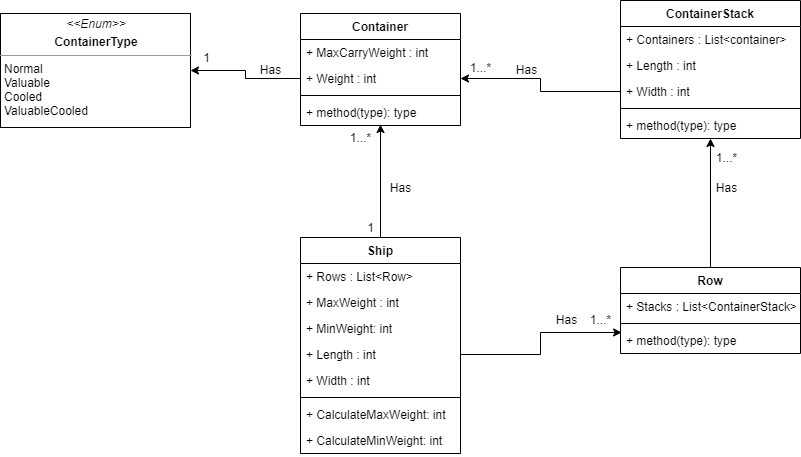

The diagram above was exported from draw.io. Its source (the exported page's mxGraphModel, read from the mxfile embedded in the PNG):
<mxGraphModel dx="1086" dy="806" grid="1" gridSize="10" guides="1" tooltips="1" connect="1" arrows="1" fold="1" page="1" pageScale="1" pageWidth="827" pageHeight="1169" math="0" shadow="0">
  <root>
    <mxCell id="WIyWlLk6GJQsqaUBKTNV-0" />
    <mxCell id="WIyWlLk6GJQsqaUBKTNV-1" parent="WIyWlLk6GJQsqaUBKTNV-0" />
    <mxCell id="W2reEakGiJr7FdycH-W3-0" value="Container" style="swimlane;fontStyle=1;align=center;verticalAlign=top;childLayout=stackLayout;horizontal=1;startSize=26;horizontalStack=0;resizeParent=1;resizeParentMax=0;resizeLast=0;collapsible=1;marginBottom=0;" parent="WIyWlLk6GJQsqaUBKTNV-1" vertex="1">
      <mxGeometry x="314" y="46" width="160" height="112" as="geometry" />
    </mxCell>
    <mxCell id="W2reEakGiJr7FdycH-W3-1" value="+ MaxCarryWeight : int" style="text;strokeColor=none;fillColor=none;align=left;verticalAlign=top;spacingLeft=4;spacingRight=4;overflow=hidden;rotatable=0;points=[[0,0.5],[1,0.5]];portConstraint=eastwest;" parent="W2reEakGiJr7FdycH-W3-0" vertex="1">
      <mxGeometry y="26" width="160" height="26" as="geometry" />
    </mxCell>
    <mxCell id="W2reEakGiJr7FdycH-W3-5" value="+ Weight : int" style="text;strokeColor=none;fillColor=none;align=left;verticalAlign=top;spacingLeft=4;spacingRight=4;overflow=hidden;rotatable=0;points=[[0,0.5],[1,0.5]];portConstraint=eastwest;" parent="W2reEakGiJr7FdycH-W3-0" vertex="1">
      <mxGeometry y="52" width="160" height="26" as="geometry" />
    </mxCell>
    <mxCell id="W2reEakGiJr7FdycH-W3-2" value="" style="line;strokeWidth=1;fillColor=none;align=left;verticalAlign=middle;spacingTop=-1;spacingLeft=3;spacingRight=3;rotatable=0;labelPosition=right;points=[];portConstraint=eastwest;" parent="W2reEakGiJr7FdycH-W3-0" vertex="1">
      <mxGeometry y="78" width="160" height="8" as="geometry" />
    </mxCell>
    <mxCell id="W2reEakGiJr7FdycH-W3-3" value="+ method(type): type" style="text;strokeColor=none;fillColor=none;align=left;verticalAlign=top;spacingLeft=4;spacingRight=4;overflow=hidden;rotatable=0;points=[[0,0.5],[1,0.5]];portConstraint=eastwest;" parent="W2reEakGiJr7FdycH-W3-0" vertex="1">
      <mxGeometry y="86" width="160" height="26" as="geometry" />
    </mxCell>
    <mxCell id="W2reEakGiJr7FdycH-W3-8" value="&lt;p style=&quot;margin: 0px ; margin-top: 4px ; text-align: center&quot;&gt;&lt;i&gt;&amp;lt;&amp;lt;Enum&amp;gt;&amp;gt;&lt;/i&gt;&lt;/p&gt;&lt;p style=&quot;margin: 0px ; margin-top: 4px ; text-align: center&quot;&gt;&lt;b&gt;ContainerType&lt;/b&gt;&lt;/p&gt;&lt;hr size=&quot;1&quot;&gt;&lt;p style=&quot;margin: 0px ; margin-left: 4px&quot;&gt;Normal&lt;/p&gt;&lt;p style=&quot;margin: 0px ; margin-left: 4px&quot;&gt;Valuable&lt;/p&gt;&lt;p style=&quot;margin: 0px ; margin-left: 4px&quot;&gt;Cooled&lt;/p&gt;&lt;p style=&quot;margin: 0px ; margin-left: 4px&quot;&gt;ValuableCooled&lt;/p&gt;" style="verticalAlign=top;align=left;overflow=fill;fontSize=12;fontFamily=Helvetica;html=1;" parent="WIyWlLk6GJQsqaUBKTNV-1" vertex="1">
      <mxGeometry x="14" y="46" width="190" height="114" as="geometry" />
    </mxCell>
    <mxCell id="W2reEakGiJr7FdycH-W3-9" style="edgeStyle=orthogonalEdgeStyle;rounded=0;orthogonalLoop=1;jettySize=auto;html=1;exitX=0;exitY=0.5;exitDx=0;exitDy=0;entryX=1;entryY=0.5;entryDx=0;entryDy=0;" parent="WIyWlLk6GJQsqaUBKTNV-1" source="W2reEakGiJr7FdycH-W3-5" target="W2reEakGiJr7FdycH-W3-8" edge="1">
      <mxGeometry relative="1" as="geometry" />
    </mxCell>
    <mxCell id="W2reEakGiJr7FdycH-W3-10" value="Has" style="text;html=1;align=center;verticalAlign=middle;resizable=0;points=[];autosize=1;" parent="WIyWlLk6GJQsqaUBKTNV-1" vertex="1">
      <mxGeometry x="264" y="92" width="40" height="20" as="geometry" />
    </mxCell>
    <mxCell id="W2reEakGiJr7FdycH-W3-17" style="edgeStyle=orthogonalEdgeStyle;rounded=0;orthogonalLoop=1;jettySize=auto;html=1;exitX=0.5;exitY=0;exitDx=0;exitDy=0;entryX=0.5;entryY=0.962;entryDx=0;entryDy=0;entryPerimeter=0;" parent="WIyWlLk6GJQsqaUBKTNV-1" source="W2reEakGiJr7FdycH-W3-11" target="W2reEakGiJr7FdycH-W3-3" edge="1">
      <mxGeometry relative="1" as="geometry" />
    </mxCell>
    <mxCell id="W2reEakGiJr7FdycH-W3-11" value="Ship" style="swimlane;fontStyle=1;align=center;verticalAlign=top;childLayout=stackLayout;horizontal=1;startSize=26;horizontalStack=0;resizeParent=1;resizeParentMax=0;resizeLast=0;collapsible=1;marginBottom=0;" parent="WIyWlLk6GJQsqaUBKTNV-1" vertex="1">
      <mxGeometry x="314" y="270" width="160" height="216" as="geometry" />
    </mxCell>
    <mxCell id="43xD2_B8G3Me4KHb2BTl-25" value="+ Rows : List&lt;Row&gt;" style="text;strokeColor=none;fillColor=none;align=left;verticalAlign=top;spacingLeft=4;spacingRight=4;overflow=hidden;rotatable=0;points=[[0,0.5],[1,0.5]];portConstraint=eastwest;" parent="W2reEakGiJr7FdycH-W3-11" vertex="1">
      <mxGeometry y="26" width="160" height="26" as="geometry" />
    </mxCell>
    <mxCell id="W2reEakGiJr7FdycH-W3-12" value="+ MaxWeight : int" style="text;strokeColor=none;fillColor=none;align=left;verticalAlign=top;spacingLeft=4;spacingRight=4;overflow=hidden;rotatable=0;points=[[0,0.5],[1,0.5]];portConstraint=eastwest;" parent="W2reEakGiJr7FdycH-W3-11" vertex="1">
      <mxGeometry y="52" width="160" height="26" as="geometry" />
    </mxCell>
    <mxCell id="43xD2_B8G3Me4KHb2BTl-30" value="+ MinWeight: int" style="text;strokeColor=none;fillColor=none;align=left;verticalAlign=top;spacingLeft=4;spacingRight=4;overflow=hidden;rotatable=0;points=[[0,0.5],[1,0.5]];portConstraint=eastwest;" parent="W2reEakGiJr7FdycH-W3-11" vertex="1">
      <mxGeometry y="78" width="160" height="26" as="geometry" />
    </mxCell>
    <mxCell id="W2reEakGiJr7FdycH-W3-15" value="+ Length : int" style="text;strokeColor=none;fillColor=none;align=left;verticalAlign=top;spacingLeft=4;spacingRight=4;overflow=hidden;rotatable=0;points=[[0,0.5],[1,0.5]];portConstraint=eastwest;" parent="W2reEakGiJr7FdycH-W3-11" vertex="1">
      <mxGeometry y="104" width="160" height="26" as="geometry" />
    </mxCell>
    <mxCell id="W2reEakGiJr7FdycH-W3-16" value="+ Width : int" style="text;strokeColor=none;fillColor=none;align=left;verticalAlign=top;spacingLeft=4;spacingRight=4;overflow=hidden;rotatable=0;points=[[0,0.5],[1,0.5]];portConstraint=eastwest;" parent="W2reEakGiJr7FdycH-W3-11" vertex="1">
      <mxGeometry y="130" width="160" height="26" as="geometry" />
    </mxCell>
    <mxCell id="W2reEakGiJr7FdycH-W3-13" value="" style="line;strokeWidth=1;fillColor=none;align=left;verticalAlign=middle;spacingTop=-1;spacingLeft=3;spacingRight=3;rotatable=0;labelPosition=right;points=[];portConstraint=eastwest;" parent="W2reEakGiJr7FdycH-W3-11" vertex="1">
      <mxGeometry y="156" width="160" height="8" as="geometry" />
    </mxCell>
    <mxCell id="W2reEakGiJr7FdycH-W3-14" value="+ CalculateMaxWeight: int" style="text;strokeColor=none;fillColor=none;align=left;verticalAlign=top;spacingLeft=4;spacingRight=4;overflow=hidden;rotatable=0;points=[[0,0.5],[1,0.5]];portConstraint=eastwest;" parent="W2reEakGiJr7FdycH-W3-11" vertex="1">
      <mxGeometry y="164" width="160" height="26" as="geometry" />
    </mxCell>
    <mxCell id="43xD2_B8G3Me4KHb2BTl-28" value="+ CalculateMinWeight: int" style="text;strokeColor=none;fillColor=none;align=left;verticalAlign=top;spacingLeft=4;spacingRight=4;overflow=hidden;rotatable=0;points=[[0,0.5],[1,0.5]];portConstraint=eastwest;" parent="W2reEakGiJr7FdycH-W3-11" vertex="1">
      <mxGeometry y="190" width="160" height="26" as="geometry" />
    </mxCell>
    <mxCell id="W2reEakGiJr7FdycH-W3-18" value="Has" style="text;html=1;align=center;verticalAlign=middle;resizable=0;points=[];autosize=1;" parent="WIyWlLk6GJQsqaUBKTNV-1" vertex="1">
      <mxGeometry x="394" y="210" width="40" height="20" as="geometry" />
    </mxCell>
    <mxCell id="W2reEakGiJr7FdycH-W3-19" value="1" style="text;html=1;align=center;verticalAlign=middle;resizable=0;points=[];autosize=1;" parent="WIyWlLk6GJQsqaUBKTNV-1" vertex="1">
      <mxGeometry x="374" y="250" width="20" height="20" as="geometry" />
    </mxCell>
    <mxCell id="W2reEakGiJr7FdycH-W3-20" value="1...*" style="text;html=1;align=center;verticalAlign=middle;resizable=0;points=[];autosize=1;" parent="WIyWlLk6GJQsqaUBKTNV-1" vertex="1">
      <mxGeometry x="354" y="160" width="40" height="20" as="geometry" />
    </mxCell>
    <mxCell id="W2reEakGiJr7FdycH-W3-21" value="1" style="text;html=1;align=center;verticalAlign=middle;resizable=0;points=[];autosize=1;" parent="WIyWlLk6GJQsqaUBKTNV-1" vertex="1">
      <mxGeometry x="210" y="80" width="20" height="20" as="geometry" />
    </mxCell>
    <mxCell id="43xD2_B8G3Me4KHb2BTl-21" style="edgeStyle=orthogonalEdgeStyle;rounded=0;orthogonalLoop=1;jettySize=auto;html=1;entryX=0.5;entryY=1;entryDx=0;entryDy=0;entryPerimeter=0;" parent="WIyWlLk6GJQsqaUBKTNV-1" source="43xD2_B8G3Me4KHb2BTl-0" target="43xD2_B8G3Me4KHb2BTl-11" edge="1">
      <mxGeometry relative="1" as="geometry" />
    </mxCell>
    <mxCell id="43xD2_B8G3Me4KHb2BTl-0" value="Row" style="swimlane;fontStyle=1;align=center;verticalAlign=top;childLayout=stackLayout;horizontal=1;startSize=26;horizontalStack=0;resizeParent=1;resizeParentMax=0;resizeLast=0;collapsible=1;marginBottom=0;" parent="WIyWlLk6GJQsqaUBKTNV-1" vertex="1">
      <mxGeometry x="634" y="300" width="180" height="86" as="geometry" />
    </mxCell>
    <mxCell id="43xD2_B8G3Me4KHb2BTl-1" value="+ Stacks : List&lt;ContainerStack&gt;" style="text;strokeColor=none;fillColor=none;align=left;verticalAlign=top;spacingLeft=4;spacingRight=4;overflow=hidden;rotatable=0;points=[[0,0.5],[1,0.5]];portConstraint=eastwest;" parent="43xD2_B8G3Me4KHb2BTl-0" vertex="1">
      <mxGeometry y="26" width="180" height="26" as="geometry" />
    </mxCell>
    <mxCell id="43xD2_B8G3Me4KHb2BTl-4" value="" style="line;strokeWidth=1;fillColor=none;align=left;verticalAlign=middle;spacingTop=-1;spacingLeft=3;spacingRight=3;rotatable=0;labelPosition=right;points=[];portConstraint=eastwest;" parent="43xD2_B8G3Me4KHb2BTl-0" vertex="1">
      <mxGeometry y="52" width="180" height="8" as="geometry" />
    </mxCell>
    <mxCell id="43xD2_B8G3Me4KHb2BTl-5" value="+ method(type): type" style="text;strokeColor=none;fillColor=none;align=left;verticalAlign=top;spacingLeft=4;spacingRight=4;overflow=hidden;rotatable=0;points=[[0,0.5],[1,0.5]];portConstraint=eastwest;" parent="43xD2_B8G3Me4KHb2BTl-0" vertex="1">
      <mxGeometry y="60" width="180" height="26" as="geometry" />
    </mxCell>
    <mxCell id="43xD2_B8G3Me4KHb2BTl-6" value="ContainerStack" style="swimlane;fontStyle=1;align=center;verticalAlign=top;childLayout=stackLayout;horizontal=1;startSize=26;horizontalStack=0;resizeParent=1;resizeParentMax=0;resizeLast=0;collapsible=1;marginBottom=0;" parent="WIyWlLk6GJQsqaUBKTNV-1" vertex="1">
      <mxGeometry x="634" y="33" width="180" height="138" as="geometry" />
    </mxCell>
    <mxCell id="43xD2_B8G3Me4KHb2BTl-7" value="+ Containers : List&lt;container&gt;" style="text;strokeColor=none;fillColor=none;align=left;verticalAlign=top;spacingLeft=4;spacingRight=4;overflow=hidden;rotatable=0;points=[[0,0.5],[1,0.5]];portConstraint=eastwest;" parent="43xD2_B8G3Me4KHb2BTl-6" vertex="1">
      <mxGeometry y="26" width="180" height="26" as="geometry" />
    </mxCell>
    <mxCell id="43xD2_B8G3Me4KHb2BTl-8" value="+ Length : int" style="text;strokeColor=none;fillColor=none;align=left;verticalAlign=top;spacingLeft=4;spacingRight=4;overflow=hidden;rotatable=0;points=[[0,0.5],[1,0.5]];portConstraint=eastwest;" parent="43xD2_B8G3Me4KHb2BTl-6" vertex="1">
      <mxGeometry y="52" width="180" height="26" as="geometry" />
    </mxCell>
    <mxCell id="43xD2_B8G3Me4KHb2BTl-9" value="+ Width : int" style="text;strokeColor=none;fillColor=none;align=left;verticalAlign=top;spacingLeft=4;spacingRight=4;overflow=hidden;rotatable=0;points=[[0,0.5],[1,0.5]];portConstraint=eastwest;" parent="43xD2_B8G3Me4KHb2BTl-6" vertex="1">
      <mxGeometry y="78" width="180" height="26" as="geometry" />
    </mxCell>
    <mxCell id="43xD2_B8G3Me4KHb2BTl-10" value="" style="line;strokeWidth=1;fillColor=none;align=left;verticalAlign=middle;spacingTop=-1;spacingLeft=3;spacingRight=3;rotatable=0;labelPosition=right;points=[];portConstraint=eastwest;" parent="43xD2_B8G3Me4KHb2BTl-6" vertex="1">
      <mxGeometry y="104" width="180" height="8" as="geometry" />
    </mxCell>
    <mxCell id="43xD2_B8G3Me4KHb2BTl-11" value="+ method(type): type" style="text;strokeColor=none;fillColor=none;align=left;verticalAlign=top;spacingLeft=4;spacingRight=4;overflow=hidden;rotatable=0;points=[[0,0.5],[1,0.5]];portConstraint=eastwest;" parent="43xD2_B8G3Me4KHb2BTl-6" vertex="1">
      <mxGeometry y="112" width="180" height="26" as="geometry" />
    </mxCell>
    <mxCell id="43xD2_B8G3Me4KHb2BTl-18" style="edgeStyle=orthogonalEdgeStyle;rounded=0;orthogonalLoop=1;jettySize=auto;html=1;entryX=1;entryY=0.5;entryDx=0;entryDy=0;" parent="WIyWlLk6GJQsqaUBKTNV-1" source="43xD2_B8G3Me4KHb2BTl-9" target="W2reEakGiJr7FdycH-W3-5" edge="1">
      <mxGeometry relative="1" as="geometry" />
    </mxCell>
    <mxCell id="43xD2_B8G3Me4KHb2BTl-19" style="edgeStyle=orthogonalEdgeStyle;rounded=0;orthogonalLoop=1;jettySize=auto;html=1;entryX=0.006;entryY=0.192;entryDx=0;entryDy=0;entryPerimeter=0;" parent="WIyWlLk6GJQsqaUBKTNV-1" source="W2reEakGiJr7FdycH-W3-15" target="43xD2_B8G3Me4KHb2BTl-5" edge="1">
      <mxGeometry relative="1" as="geometry">
        <mxPoint x="544" y="335" as="targetPoint" />
      </mxGeometry>
    </mxCell>
    <mxCell id="43xD2_B8G3Me4KHb2BTl-22" value="Has" style="text;html=1;align=center;verticalAlign=middle;resizable=0;points=[];autosize=1;" parent="WIyWlLk6GJQsqaUBKTNV-1" vertex="1">
      <mxGeometry x="720" y="210" width="40" height="20" as="geometry" />
    </mxCell>
    <mxCell id="43xD2_B8G3Me4KHb2BTl-23" value="Has" style="text;html=1;align=center;verticalAlign=middle;resizable=0;points=[];autosize=1;" parent="WIyWlLk6GJQsqaUBKTNV-1" vertex="1">
      <mxGeometry x="560" y="342" width="40" height="20" as="geometry" />
    </mxCell>
    <mxCell id="43xD2_B8G3Me4KHb2BTl-26" value="Has" style="text;html=1;align=center;verticalAlign=middle;resizable=0;points=[];autosize=1;" parent="WIyWlLk6GJQsqaUBKTNV-1" vertex="1">
      <mxGeometry x="520" y="92" width="40" height="20" as="geometry" />
    </mxCell>
    <mxCell id="43xD2_B8G3Me4KHb2BTl-27" value="1...*" style="text;html=1;align=center;verticalAlign=middle;resizable=0;points=[];autosize=1;" parent="WIyWlLk6GJQsqaUBKTNV-1" vertex="1">
      <mxGeometry x="474" y="90" width="40" height="20" as="geometry" />
    </mxCell>
    <mxCell id="43xD2_B8G3Me4KHb2BTl-31" value="1...*" style="text;html=1;align=center;verticalAlign=middle;resizable=0;points=[];autosize=1;" parent="WIyWlLk6GJQsqaUBKTNV-1" vertex="1">
      <mxGeometry x="594" y="342" width="40" height="20" as="geometry" />
    </mxCell>
    <mxCell id="43xD2_B8G3Me4KHb2BTl-32" value="1...*" style="text;html=1;align=center;verticalAlign=middle;resizable=0;points=[];autosize=1;" parent="WIyWlLk6GJQsqaUBKTNV-1" vertex="1">
      <mxGeometry x="720" y="180" width="40" height="20" as="geometry" />
    </mxCell>
  </root>
</mxGraphModel>